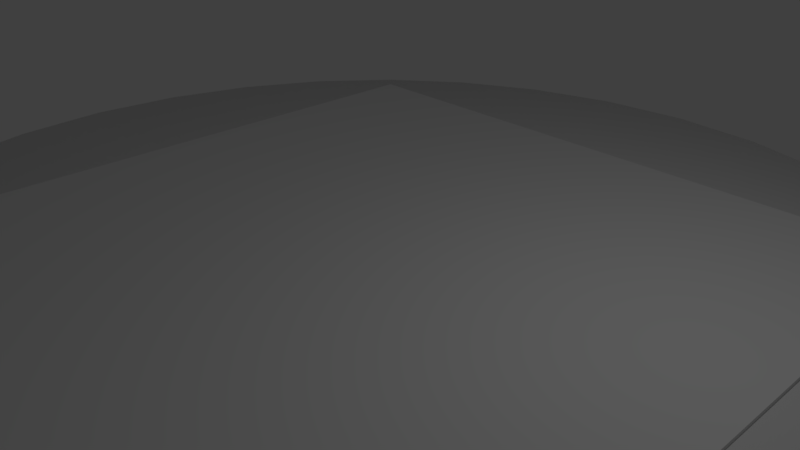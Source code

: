 # Source: floating_place.blend  (saved by Blender 2.79.0; exported with 4.5.12 LTS)
import bpy
from mathutils import Matrix  # noqa: F401  (used for matrix-valued properties, if any)

bpy.ops.wm.read_factory_settings(use_empty=True)
scene = bpy.context.scene
scene.name = 'Scene'

# ---- collections
col_collection_1 = bpy.data.collections.new('Collection 1'); scene.collection.children.link(col_collection_1)

# ---- materials (node trees are filled in below, after node groups)
mat_material_004 = bpy.data.materials.new('Material.004')
mat_material_004.alpha_threshold = 0.0
mat_material_004.use_transparent_shadow = False
mat_material_004.roughness = 0.5
mat_material = bpy.data.materials.new('Material')
mat_material.alpha_threshold = 0.0
mat_material.use_transparent_shadow = False
mat_material.roughness = 0.5
mat_material.line_color = (0.0, 0.0, 0.0, 1.0)

# ---- material node trees

# ---- world
world_world = bpy.data.worlds.new('World'); scene.world = world_world
world_world.color = (0.05088, 0.05088, 0.05088)
world_world.use_sun_shadow = False
world_world.sun_shadow_jitter_overblur = 0.0
world_world.cycles.sampling_method = 'MANUAL'

# ---- cameras
cam_camera = bpy.data.cameras.new('Camera')
cam_camera.clip_end = 100.0
cam_camera.lens = 35.0
cam_camera.sensor_width = 32.0
cam_camera.sensor_height = 18.0
cam_camera.ortho_scale = 7.314
cam_camera.dof.focus_distance = 0.0
cam_camera.dof.aperture_fstop = 128.0

# ---- lights
light_lamp = bpy.data.lights.new('Lamp', 'POINT')
light_lamp.transmission_factor = 0.0
light_lamp.cutoff_distance = 30.0
light_lamp.energy = 100.0
light_lamp.shadow_buffer_clip_start = 1.001
light_lamp.shadow_soft_size = 0.1
light_lamp.shadow_maximum_resolution = 0.006
light_lamp.use_absolute_resolution = True

# ---- meshes
me_cylinder_001 = bpy.data.meshes.new('Cylinder.001')
me_cylinder_001.from_pydata([(0.0, 1.0, -1.0), (7.652e-08, 0.185, 2.27), (0.1951, 0.9808, -1.0), (0.0361, 0.1815, 2.27), (0.3827, 0.9239, -1.0), (0.07081, 0.1709, 2.27), (0.5556, 0.8315, -1.0), (0.1028, 0.1538, 2.27), (0.7071, 0.7071, -1.0), (0.1308, 0.1308, 2.27), (0.8315, 0.5556, -1.0), (0.1538, 0.1028, 2.27), (0.9239, 0.3827, -1.0), (0.1709, 0.07081, 2.27), (0.9808, 0.1951, -1.0), (0.1815, 0.0361, 2.27), (1.0, 7.55e-08, -1.0), (0.185, 2.867e-07, 2.27), (0.9808, -0.1951, -1.0), (0.1815, -0.0361, 2.27), (0.9239, -0.3827, -1.0), (0.1709, -0.07081, 2.27), (0.8315, -0.5556, -1.0), (0.1538, -0.1028, 2.27), (0.7071, -0.7071, -1.0), (0.1308, -0.1308, 2.27), (0.5556, -0.8315, -1.0), (0.1028, -0.1538, 2.27), (0.3827, -0.9239, -1.0), (0.07081, -0.1709, 2.27), (0.1951, -0.9808, -1.0), (0.0361, -0.1815, 2.27), (-3.258e-07, -1.0, -1.0), (1.623e-08, -0.185, 2.27), (-0.1951, -0.9808, -1.0), (-0.0361, -0.1815, 2.27), (-0.3827, -0.9239, -1.0), (-0.07081, -0.1709, 2.27), (-0.5556, -0.8315, -1.0), (-0.1028, -0.1538, 2.27), (-0.7071, -0.7071, -1.0), (-0.1308, -0.1308, 2.27), (-0.8315, -0.5556, -1.0), (-0.1538, -0.1028, 2.27), (-0.9239, -0.3827, -1.0), (-0.1709, -0.07081, 2.27), (-0.9808, -0.1951, -1.0), (-0.1815, -0.0361, 2.27), (-1.0, 9.656e-07, -1.0), (-0.185, 4.514e-07, 2.27), (-0.9808, 0.1951, -1.0), (-0.1815, 0.0361, 2.27), (-0.9239, 0.3827, -1.0), (-0.1709, 0.07081, 2.27), (-0.8315, 0.5556, -1.0), (-0.1538, 0.1028, 2.27), (-0.7071, 0.7071, -1.0), (-0.1308, 0.1308, 2.27), (-0.5556, 0.8315, -1.0), (-0.1028, 0.1538, 2.27), (-0.3827, 0.9239, -1.0), (-0.07081, 0.1709, 2.27), (-0.1951, 0.9808, -1.0), (-0.0361, 0.1815, 2.27), (0.0, 1.0, -0.8391), (3.51e-08, 0.5777, 0.04072), (5.695e-08, 0.3977, 0.8201), (7.652e-08, 0.185, 2.209), (0.0361, 0.1815, 2.209), (0.07759, 0.3901, 0.8201), (0.1127, 0.5666, 0.04072), (0.1951, 0.9808, -0.8391), (0.07081, 0.1709, 2.209), (0.1522, 0.3674, 0.8201), (0.2211, 0.5338, 0.04072), (0.3827, 0.9239, -0.8391), (0.1028, 0.1538, 2.209), (0.221, 0.3307, 0.8201), (0.321, 0.4804, 0.04072), (0.5556, 0.8315, -0.8391), (0.1308, 0.1308, 2.209), (0.2812, 0.2812, 0.8201), (0.4085, 0.4085, 0.04072), (0.7071, 0.7071, -0.8391), (0.1538, 0.1028, 2.209), (0.3307, 0.221, 0.8201), (0.4804, 0.321, 0.04072), (0.8315, 0.5556, -0.8391), (0.1709, 0.07081, 2.209), (0.3674, 0.1522, 0.8201), (0.5338, 0.2211, 0.04072), (0.9239, 0.3827, -0.8391), (0.1815, 0.0361, 2.209), (0.3901, 0.07759, 0.8201), (0.5666, 0.1127, 0.04072), (0.9808, 0.1951, -0.8391), (0.185, 2.867e-07, 2.209), (0.3977, 2.355e-07, 0.8201), (0.5777, 1.982e-07, 0.04072), (1.0, 7.55e-08, -0.8391), (0.1815, -0.0361, 2.209), (0.3901, -0.07759, 0.8201), (0.5666, -0.1127, 0.04072), (0.9808, -0.1951, -0.8391), (0.1709, -0.07081, 2.209), (0.3674, -0.1522, 0.8201), (0.5338, -0.2211, 0.04072), (0.9239, -0.3827, -0.8391), (0.1538, -0.1028, 2.209), (0.3307, -0.221, 0.8201), (0.4804, -0.321, 0.04072), (0.8315, -0.5556, -0.8391), (0.1308, -0.1308, 2.209), (0.2812, -0.2812, 0.8201), (0.4085, -0.4085, 0.04072), (0.7071, -0.7071, -0.8391), (0.1028, -0.1538, 2.209), (0.221, -0.3307, 0.8201), (0.321, -0.4804, 0.04072), (0.5556, -0.8315, -0.8391), (0.07081, -0.1709, 2.209), (0.1522, -0.3674, 0.8201), (0.2211, -0.5338, 0.04072), (0.3827, -0.9239, -0.8391), (0.0361, -0.1815, 2.209), (0.07759, -0.3901, 0.8201), (0.1127, -0.5666, 0.04072), (0.1951, -0.9808, -0.8391), (1.623e-08, -0.185, 2.209), (-7.264e-08, -0.3977, 0.8201), (-1.532e-07, -0.5777, 0.04072), (-3.258e-07, -1.0, -0.8391), (-0.0361, -0.1815, 2.209), (-0.07759, -0.3901, 0.8201), (-0.1127, -0.5666, 0.04072), (-0.1951, -0.9808, -0.8391), (-0.07081, -0.1709, 2.209), (-0.1522, -0.3674, 0.8201), (-0.2211, -0.5338, 0.04072), (-0.3827, -0.9239, -0.8391), (-0.1028, -0.1538, 2.209), (-0.221, -0.3307, 0.8201), (-0.321, -0.4804, 0.04072), (-0.5556, -0.8315, -0.8391), (-0.1308, -0.1308, 2.209), (-0.2812, -0.2812, 0.8201), (-0.4085, -0.4085, 0.04072), (-0.7071, -0.7071, -0.8391), (-0.1538, -0.1028, 2.209), (-0.3307, -0.221, 0.8201), (-0.4804, -0.321, 0.04072), (-0.8315, -0.5556, -0.8391), (-0.1709, -0.07081, 2.209), (-0.3674, -0.1522, 0.8201), (-0.5338, -0.2211, 0.04072), (-0.9239, -0.3827, -0.8391), (-0.1815, -0.0361, 2.209), (-0.3901, -0.07759, 0.8201), (-0.5666, -0.1127, 0.04072), (-0.9808, -0.1951, -0.8391), (-0.185, 4.514e-07, 2.209), (-0.3977, 5.895e-07, 0.8201), (-0.5777, 7.124e-07, 0.04072), (-1.0, 9.656e-07, -0.8391), (-0.1815, 0.0361, 2.209), (-0.3901, 0.07759, 0.8201), (-0.5666, 0.1127, 0.04072), (-0.9808, 0.1951, -0.8391), (-0.1709, 0.07081, 2.209), (-0.3674, 0.1522, 0.8201), (-0.5338, 0.2211, 0.04072), (-0.9239, 0.3827, -0.8391), (-0.1538, 0.1028, 2.209), (-0.3307, 0.221, 0.8201), (-0.4804, 0.321, 0.04072), (-0.8315, 0.5556, -0.8391), (-0.1308, 0.1308, 2.209), (-0.2812, 0.2812, 0.8201), (-0.4085, 0.4085, 0.04072), (-0.7071, 0.7071, -0.8391), (-0.1028, 0.1538, 2.209), (-0.221, 0.3307, 0.8201), (-0.321, 0.4804, 0.04072), (-0.5556, 0.8315, -0.8391), (-0.07081, 0.1709, 2.209), (-0.1522, 0.3674, 0.8201), (-0.2211, 0.5338, 0.04072), (-0.3827, 0.9239, -0.8391), (-0.0361, 0.1815, 2.209), (-0.07759, 0.3901, 0.8201), (-0.1127, 0.5666, 0.04072), (-0.1951, 0.9808, -0.8391)], [], [(67, 1, 3, 68), (68, 3, 5, 72), (72, 5, 7, 76), (76, 7, 9, 80), (80, 9, 11, 84), (84, 11, 13, 88), (88, 13, 15, 92), (92, 15, 17, 96), (96, 17, 19, 100), (100, 19, 21, 104), (104, 21, 23, 108), (108, 23, 25, 112), (112, 25, 27, 116), (116, 27, 29, 120), (120, 29, 31, 124), (124, 31, 33, 128), (128, 33, 35, 132), (132, 35, 37, 136), (136, 37, 39, 140), (140, 39, 41, 144), (144, 41, 43, 148), (148, 43, 45, 152), (152, 45, 47, 156), (156, 47, 49, 160), (160, 49, 51, 164), (164, 51, 53, 168), (168, 53, 55, 172), (172, 55, 57, 176), (176, 57, 59, 180), (180, 59, 61, 184), (3, 1, 63, 61, 59, 57, 55, 53, 51, 49, 47, 45, 43, 41, 39, 37, 35, 33, 31, 29, 27, 25, 23, 21, 19, 17, 15, 13, 11, 9, 7, 5), (184, 61, 63, 188), (188, 63, 1, 67), (0, 2, 4, 6, 8, 10, 12, 14, 16, 18, 20, 22, 24, 26, 28, 30, 32, 34, 36, 38, 40, 42, 44, 46, 48, 50, 52, 54, 56, 58, 60, 62), (62, 191, 64, 0), (191, 190, 65, 64), (190, 189, 66, 65), (189, 188, 67, 66), (60, 187, 191, 62), (187, 186, 190, 191), (186, 185, 189, 190), (185, 184, 188, 189), (58, 183, 187, 60), (183, 182, 186, 187), (182, 181, 185, 186), (181, 180, 184, 185), (56, 179, 183, 58), (179, 178, 182, 183), (178, 177, 181, 182), (177, 176, 180, 181), (54, 175, 179, 56), (175, 174, 178, 179), (174, 173, 177, 178), (173, 172, 176, 177), (52, 171, 175, 54), (171, 170, 174, 175), (170, 169, 173, 174), (169, 168, 172, 173), (50, 167, 171, 52), (167, 166, 170, 171), (166, 165, 169, 170), (165, 164, 168, 169), (48, 163, 167, 50), (163, 162, 166, 167), (162, 161, 165, 166), (161, 160, 164, 165), (46, 159, 163, 48), (159, 158, 162, 163), (158, 157, 161, 162), (157, 156, 160, 161), (44, 155, 159, 46), (155, 154, 158, 159), (154, 153, 157, 158), (153, 152, 156, 157), (42, 151, 155, 44), (151, 150, 154, 155), (150, 149, 153, 154), (149, 148, 152, 153), (40, 147, 151, 42), (147, 146, 150, 151), (146, 145, 149, 150), (145, 144, 148, 149), (38, 143, 147, 40), (143, 142, 146, 147), (142, 141, 145, 146), (141, 140, 144, 145), (36, 139, 143, 38), (139, 138, 142, 143), (138, 137, 141, 142), (137, 136, 140, 141), (34, 135, 139, 36), (135, 134, 138, 139), (134, 133, 137, 138), (133, 132, 136, 137), (32, 131, 135, 34), (131, 130, 134, 135), (130, 129, 133, 134), (129, 128, 132, 133), (30, 127, 131, 32), (127, 126, 130, 131), (126, 125, 129, 130), (125, 124, 128, 129), (28, 123, 127, 30), (123, 122, 126, 127), (122, 121, 125, 126), (121, 120, 124, 125), (26, 119, 123, 28), (119, 118, 122, 123), (118, 117, 121, 122), (117, 116, 120, 121), (24, 115, 119, 26), (115, 114, 118, 119), (114, 113, 117, 118), (113, 112, 116, 117), (22, 111, 115, 24), (111, 110, 114, 115), (110, 109, 113, 114), (109, 108, 112, 113), (20, 107, 111, 22), (107, 106, 110, 111), (106, 105, 109, 110), (105, 104, 108, 109), (18, 103, 107, 20), (103, 102, 106, 107), (102, 101, 105, 106), (101, 100, 104, 105), (16, 99, 103, 18), (99, 98, 102, 103), (98, 97, 101, 102), (97, 96, 100, 101), (14, 95, 99, 16), (95, 94, 98, 99), (94, 93, 97, 98), (93, 92, 96, 97), (12, 91, 95, 14), (91, 90, 94, 95), (90, 89, 93, 94), (89, 88, 92, 93), (10, 87, 91, 12), (87, 86, 90, 91), (86, 85, 89, 90), (85, 84, 88, 89), (8, 83, 87, 10), (83, 82, 86, 87), (82, 81, 85, 86), (81, 80, 84, 85), (6, 79, 83, 8), (79, 78, 82, 83), (78, 77, 81, 82), (77, 76, 80, 81), (4, 75, 79, 6), (75, 74, 78, 79), (74, 73, 77, 78), (73, 72, 76, 77), (2, 71, 75, 4), (71, 70, 74, 75), (70, 69, 73, 74), (69, 68, 72, 73), (0, 64, 71, 2), (64, 65, 70, 71), (65, 66, 69, 70), (66, 67, 68, 69)])
me_cylinder_001.polygons.foreach_set('use_smooth', [True] * 162)
_uv = me_cylinder_001.uv_layers.new(name='UVMap')
_uv.uv.foreach_set('vector', [0.402, 0.1373, 0.402, 0.1336, 0.4041, 0.1336, 0.4041, 0.1373, 0.4041, 0.1373, 0.4041, 0.1336, 0.4061, 0.1336, 0.4061, 0.1372, 0.4061, 0.1372, 0.4061, 0.1336, 0.408, 0.1335, 0.408, 0.1371, 0.408, 0.1371, 0.408, 0.1335, 0.4097, 0.1333, 0.4097, 0.1369, 0.4097, 0.1369, 0.4097, 0.1333, 0.4112, 0.1331, 0.4112, 0.1367, 0.651, 0.3312, 0.651, 0.3349, 0.6492, 0.3347, 0.6492, 0.331, 0.6492, 0.331, 0.6492, 0.3347, 0.6473, 0.3346, 0.6473, 0.3309, 0.6473, 0.3309, 0.6473, 0.3346, 0.6453, 0.3345, 0.6453, 0.3309, 0.6453, 0.3309, 0.6453, 0.3345, 0.6432, 0.3345, 0.6432, 0.3309, 0.6432, 0.3309, 0.6432, 0.3345, 0.6412, 0.3346, 0.6412, 0.3309, 0.6412, 0.3309, 0.6412, 0.3346, 0.6393, 0.3347, 0.6393, 0.331, 0.6393, 0.331, 0.6393, 0.3347, 0.6375, 0.3349, 0.6375, 0.3312, 0.5571, 0.1369, 0.5571, 0.1333, 0.5589, 0.1335, 0.5589, 0.1371, 0.5589, 0.1371, 0.5589, 0.1335, 0.5608, 0.1336, 0.5608, 0.1372, 0.5608, 0.1372, 0.5608, 0.1336, 0.5628, 0.1336, 0.5628, 0.1373, 0.5628, 0.1373, 0.5628, 0.1336, 0.5649, 0.1336, 0.5649, 0.1373, 0.5649, 0.1373, 0.5649, 0.1336, 0.5669, 0.1336, 0.5669, 0.1372, 0.5669, 0.1372, 0.5669, 0.1336, 0.5688, 0.1335, 0.5688, 0.1371, 0.5688, 0.1371, 0.5688, 0.1335, 0.5706, 0.1333, 0.5706, 0.1369, 0.5706, 0.1369, 0.5706, 0.1333, 0.572, 0.1331, 0.572, 0.1367, 0.4767, 0.1369, 0.4767, 0.1333, 0.4785, 0.1335, 0.4785, 0.1371, 0.4785, 0.1371, 0.4785, 0.1335, 0.4804, 0.1336, 0.4804, 0.1372, 0.4804, 0.1372, 0.4804, 0.1336, 0.4824, 0.1336, 0.4824, 0.1373, 0.4824, 0.1373, 0.4824, 0.1336, 0.4845, 0.1336, 0.4845, 0.1373, 0.4845, 0.1373, 0.4845, 0.1336, 0.4865, 0.1336, 0.4865, 0.1372, 0.4865, 0.1372, 0.4865, 0.1336, 0.4884, 0.1335, 0.4884, 0.1371, 0.4884, 0.1371, 0.4884, 0.1335, 0.4902, 0.1333, 0.4902, 0.1369, 0.4902, 0.1369, 0.4902, 0.1333, 0.4916, 0.1331, 0.4916, 0.1367, 0.3949, 0.1367, 0.3949, 0.1331, 0.3963, 0.1333, 0.3963, 0.1369, 0.3963, 0.1369, 0.3963, 0.1333, 0.3981, 0.1335, 0.3981, 0.1371, 0.4881, 0.3559, 0.4862, 0.3568, 0.4841, 0.3572, 0.4821, 0.3572, 0.48, 0.3568, 0.4781, 0.3559, 0.4764, 0.3547, 0.4749, 0.3532, 0.4738, 0.3514, 0.473, 0.3494, 0.4726, 0.3472, 0.4726, 0.3451, 0.473, 0.3429, 0.4738, 0.3409, 0.4749, 0.3391, 0.4764, 0.3375, 0.4781, 0.3363, 0.48, 0.3355, 0.4821, 0.3351, 0.4841, 0.3351, 0.4862, 0.3355, 0.4881, 0.3363, 0.4898, 0.3375, 0.4913, 0.3391, 0.4924, 0.3409, 0.4932, 0.3429, 0.4936, 0.3451, 0.4936, 0.3472, 0.4932, 0.3494, 0.4924, 0.3514, 0.4913, 0.3532, 0.4898, 0.3547, 0.3981, 0.1371, 0.3981, 0.1335, 0.4, 0.1336, 0.4, 0.1372, 0.4, 0.1372, 0.4, 0.1336, 0.402, 0.1336, 0.402, 0.1373, 0.2987, 0.7327, 0.2987, 0.6961, 0.3059, 0.6602, 0.32, 0.6264, 0.3404, 0.5959, 0.3665, 0.57, 0.3971, 0.5497, 0.4311, 0.5357, 0.4672, 0.5285, 0.504, 0.5285, 0.5401, 0.5357, 0.5741, 0.5497, 0.6048, 0.57, 0.6308, 0.5959, 0.6512, 0.6264, 0.6653, 0.6602, 0.6725, 0.6961, 0.6725, 0.7327, 0.6653, 0.7687, 0.6512, 0.8025, 0.6308, 0.8329, 0.6048, 0.8588, 0.5741, 0.8792, 0.5401, 0.8932, 0.504, 0.9003, 0.4672, 0.9003, 0.4311, 0.8932, 0.3971, 0.8792, 0.3665, 0.8588, 0.3404, 0.8329, 0.32, 0.8025, 0.3059, 0.7687, 0.1092, 0.967, 0.1092, 0.9372, 0.1433, 0.9383, 0.1433, 0.968, 0.3865, 0.3252, 0.3935, 0.2694, 0.3998, 0.2696, 0.3974, 0.3255, 0.3935, 0.2694, 0.3964, 0.2215, 0.4008, 0.2217, 0.3998, 0.2696, 0.3964, 0.2215, 0.4, 0.1372, 0.402, 0.1373, 0.4008, 0.2217, 0.07701, 0.965, 0.07701, 0.9352, 0.1092, 0.9372, 0.1092, 0.967, 0.3761, 0.3245, 0.3875, 0.269, 0.3935, 0.2694, 0.3865, 0.3252, 0.3875, 0.269, 0.3923, 0.2213, 0.3964, 0.2215, 0.3935, 0.2694, 0.3923, 0.2213, 0.3981, 0.1371, 0.4, 0.1372, 0.3964, 0.2215, 0.04806, 0.962, 0.04806, 0.9323, 0.07701, 0.9352, 0.07701, 0.965, 0.3668, 0.3236, 0.3821, 0.2685, 0.3875, 0.269, 0.3761, 0.3245, 0.3821, 0.2685, 0.3886, 0.2209, 0.3923, 0.2213, 0.3875, 0.269, 0.3886, 0.2209, 0.3963, 0.1369, 0.3981, 0.1371, 0.3923, 0.2213, 0.02344, 0.9583, 0.02344, 0.9285, 0.04806, 0.9323, 0.04806, 0.962, 0.3589, 0.3224, 0.3775, 0.2678, 0.3821, 0.2685, 0.3668, 0.3236, 0.3775, 0.2678, 0.3855, 0.2204, 0.3886, 0.2209, 0.3821, 0.2685, 0.3855, 0.2204, 0.3949, 0.1367, 0.3963, 0.1369, 0.3886, 0.2209, 0.5234, 0.962, 0.5234, 0.9323, 0.5481, 0.9285, 0.5481, 0.9583, 0.5197, 0.3236, 0.5044, 0.2685, 0.509, 0.2678, 0.5276, 0.3224, 0.5044, 0.2685, 0.4979, 0.2209, 0.501, 0.2204, 0.509, 0.2678, 0.4979, 0.2209, 0.4902, 0.1369, 0.4916, 0.1367, 0.501, 0.2204, 0.4945, 0.965, 0.4945, 0.9352, 0.5234, 0.9323, 0.5234, 0.962, 0.5104, 0.3245, 0.499, 0.269, 0.5044, 0.2685, 0.5197, 0.3236, 0.499, 0.269, 0.4942, 0.2213, 0.4979, 0.2209, 0.5044, 0.2685, 0.4942, 0.2213, 0.4884, 0.1371, 0.4902, 0.1369, 0.4979, 0.2209, 0.4623, 0.967, 0.4623, 0.9372, 0.4945, 0.9352, 0.4945, 0.965, 0.5, 0.3252, 0.493, 0.2694, 0.499, 0.269, 0.5104, 0.3245, 0.493, 0.2694, 0.49, 0.2215, 0.4942, 0.2213, 0.499, 0.269, 0.49, 0.2215, 0.4865, 0.1372, 0.4884, 0.1371, 0.4942, 0.2213, 0.4282, 0.968, 0.4282, 0.9383, 0.4623, 0.9372, 0.4623, 0.967, 0.489, 0.3255, 0.4867, 0.2696, 0.493, 0.2694, 0.5, 0.3252, 0.4867, 0.2696, 0.4857, 0.2217, 0.49, 0.2215, 0.493, 0.2694, 0.4857, 0.2217, 0.4845, 0.1373, 0.4865, 0.1372, 0.49, 0.2215, 0.3933, 0.968, 0.3933, 0.9383, 0.4282, 0.9383, 0.4282, 0.968, 0.4778, 0.3255, 0.4802, 0.2696, 0.4867, 0.2696, 0.489, 0.3255, 0.4802, 0.2696, 0.4812, 0.2217, 0.4857, 0.2217, 0.4867, 0.2696, 0.4812, 0.2217, 0.4824, 0.1373, 0.4845, 0.1373, 0.4857, 0.2217, 0.3592, 0.967, 0.3592, 0.9372, 0.3933, 0.9383, 0.3933, 0.968, 0.4669, 0.3252, 0.4739, 0.2694, 0.4802, 0.2696, 0.4778, 0.3255, 0.4739, 0.2694, 0.4768, 0.2215, 0.4812, 0.2217, 0.4802, 0.2696, 0.4768, 0.2215, 0.4804, 0.1372, 0.4824, 0.1373, 0.4812, 0.2217, 0.327, 0.965, 0.327, 0.9352, 0.3592, 0.9372, 0.3592, 0.967, 0.4565, 0.3245, 0.4679, 0.269, 0.4739, 0.2694, 0.4669, 0.3252, 0.4679, 0.269, 0.4727, 0.2213, 0.4768, 0.2215, 0.4739, 0.2694, 0.4727, 0.2213, 0.4785, 0.1371, 0.4804, 0.1372, 0.4768, 0.2215, 0.2981, 0.962, 0.2981, 0.9323, 0.327, 0.9352, 0.327, 0.965, 0.4472, 0.3236, 0.4625, 0.2685, 0.4679, 0.269, 0.4565, 0.3245, 0.4625, 0.2685, 0.469, 0.2209, 0.4727, 0.2213, 0.4679, 0.269, 0.469, 0.2209, 0.4767, 0.1369, 0.4785, 0.1371, 0.4727, 0.2213, 0.7734, 0.962, 0.7734, 0.9323, 0.7981, 0.9285, 0.7981, 0.9583, 0.6001, 0.3236, 0.5848, 0.2685, 0.5894, 0.2678, 0.608, 0.3224, 0.5848, 0.2685, 0.5783, 0.2209, 0.5814, 0.2204, 0.5894, 0.2678, 0.5783, 0.2209, 0.5706, 0.1369, 0.572, 0.1367, 0.5814, 0.2204, 0.7445, 0.965, 0.7445, 0.9352, 0.7734, 0.9323, 0.7734, 0.962, 0.5908, 0.3245, 0.5794, 0.269, 0.5848, 0.2685, 0.6001, 0.3236, 0.5794, 0.269, 0.5746, 0.2213, 0.5783, 0.2209, 0.5848, 0.2685, 0.5746, 0.2213, 0.5688, 0.1371, 0.5706, 0.1369, 0.5783, 0.2209, 0.7123, 0.967, 0.7123, 0.9372, 0.7445, 0.9352, 0.7445, 0.965, 0.5804, 0.3252, 0.5734, 0.2694, 0.5794, 0.269, 0.5908, 0.3245, 0.5734, 0.2694, 0.5704, 0.2215, 0.5746, 0.2213, 0.5794, 0.269, 0.5704, 0.2215, 0.5669, 0.1372, 0.5688, 0.1371, 0.5746, 0.2213, 0.6782, 0.968, 0.6782, 0.9383, 0.7123, 0.9372, 0.7123, 0.967, 0.5694, 0.3255, 0.5671, 0.2696, 0.5734, 0.2694, 0.5804, 0.3252, 0.5671, 0.2696, 0.5661, 0.2217, 0.5704, 0.2215, 0.5734, 0.2694, 0.5661, 0.2217, 0.5649, 0.1373, 0.5669, 0.1372, 0.5704, 0.2215, 0.6433, 0.968, 0.6433, 0.9383, 0.6782, 0.9383, 0.6782, 0.968, 0.5582, 0.3255, 0.5606, 0.2696, 0.5671, 0.2696, 0.5694, 0.3255, 0.5606, 0.2696, 0.5616, 0.2217, 0.5661, 0.2217, 0.5671, 0.2696, 0.5616, 0.2217, 0.5628, 0.1373, 0.5649, 0.1373, 0.5661, 0.2217, 0.6092, 0.967, 0.6092, 0.9372, 0.6433, 0.9383, 0.6433, 0.968, 0.5473, 0.3252, 0.5543, 0.2694, 0.5606, 0.2696, 0.5582, 0.3255, 0.5543, 0.2694, 0.5573, 0.2215, 0.5616, 0.2217, 0.5606, 0.2696, 0.5573, 0.2215, 0.5608, 0.1372, 0.5628, 0.1373, 0.5616, 0.2217, 0.577, 0.965, 0.577, 0.9352, 0.6092, 0.9372, 0.6092, 0.967, 0.5369, 0.3245, 0.5483, 0.269, 0.5543, 0.2694, 0.5473, 0.3252, 0.5483, 0.269, 0.5531, 0.2213, 0.5573, 0.2215, 0.5543, 0.2694, 0.5531, 0.2213, 0.5589, 0.1371, 0.5608, 0.1372, 0.5573, 0.2215, 0.5481, 0.962, 0.5481, 0.9323, 0.577, 0.9352, 0.577, 0.965, 0.5276, 0.3236, 0.5429, 0.2685, 0.5483, 0.269, 0.5369, 0.3245, 0.5429, 0.2685, 0.5494, 0.2209, 0.5531, 0.2213, 0.5483, 0.269, 0.5494, 0.2209, 0.5571, 0.1369, 0.5589, 0.1371, 0.5531, 0.2213, 0.7587, 0.9484, 0.7587, 0.9781, 0.7297, 0.981, 0.7297, 0.9513, 0.6173, 0.1436, 0.6287, 0.1991, 0.6233, 0.1997, 0.608, 0.1445, 0.6287, 0.1991, 0.6335, 0.2469, 0.6298, 0.2472, 0.6233, 0.1997, 0.6335, 0.2469, 0.6393, 0.331, 0.6375, 0.3312, 0.6298, 0.2472, 0.7908, 0.9463, 0.7908, 0.9761, 0.7587, 0.9781, 0.7587, 0.9484, 0.6277, 0.143, 0.6347, 0.1988, 0.6287, 0.1991, 0.6173, 0.1436, 0.6347, 0.1988, 0.6377, 0.2466, 0.6335, 0.2469, 0.6287, 0.1991, 0.6377, 0.2466, 0.6412, 0.3309, 0.6393, 0.331, 0.6335, 0.2469, 0.825, 0.9453, 0.825, 0.9751, 0.7908, 0.9761, 0.7908, 0.9463, 0.6386, 0.1426, 0.641, 0.1986, 0.6347, 0.1988, 0.6277, 0.143, 0.641, 0.1986, 0.642, 0.2465, 0.6377, 0.2466, 0.6347, 0.1988, 0.642, 0.2465, 0.6432, 0.3309, 0.6412, 0.3309, 0.6377, 0.2466, 0.8598, 0.9453, 0.8598, 0.9751, 0.825, 0.9751, 0.825, 0.9453, 0.6498, 0.1426, 0.6475, 0.1986, 0.641, 0.1986, 0.6386, 0.1426, 0.6475, 0.1986, 0.6465, 0.2465, 0.642, 0.2465, 0.641, 0.1986, 0.6465, 0.2465, 0.6453, 0.3309, 0.6432, 0.3309, 0.642, 0.2465, 0.894, 0.9463, 0.894, 0.9761, 0.8598, 0.9751, 0.8598, 0.9453, 0.6608, 0.143, 0.6538, 0.1988, 0.6475, 0.1986, 0.6498, 0.1426, 0.6538, 0.1988, 0.6508, 0.2466, 0.6465, 0.2465, 0.6475, 0.1986, 0.6508, 0.2466, 0.6473, 0.3309, 0.6453, 0.3309, 0.6465, 0.2465, 0.9261, 0.9484, 0.9261, 0.9781, 0.894, 0.9761, 0.894, 0.9463, 0.6712, 0.1436, 0.6598, 0.1991, 0.6538, 0.1988, 0.6608, 0.143, 0.6598, 0.1991, 0.655, 0.2469, 0.6508, 0.2466, 0.6538, 0.1988, 0.655, 0.2469, 0.6492, 0.331, 0.6473, 0.3309, 0.6508, 0.2466, 0.9551, 0.9513, 0.9551, 0.981, 0.9261, 0.9781, 0.9261, 0.9484, 0.6805, 0.1445, 0.6652, 0.1997, 0.6598, 0.1991, 0.6712, 0.1436, 0.6652, 0.1997, 0.6587, 0.2472, 0.655, 0.2469, 0.6598, 0.1991, 0.6587, 0.2472, 0.651, 0.3312, 0.6492, 0.331, 0.655, 0.2469, 0.2734, 0.962, 0.2734, 0.9323, 0.2981, 0.9285, 0.2981, 0.9583, 0.4393, 0.3236, 0.424, 0.2685, 0.4286, 0.2678, 0.4472, 0.3224, 0.424, 0.2685, 0.4175, 0.2209, 0.4206, 0.2204, 0.4286, 0.2678, 0.4175, 0.2209, 0.4097, 0.1369, 0.4112, 0.1367, 0.4206, 0.2204, 0.2445, 0.965, 0.2445, 0.9352, 0.2734, 0.9323, 0.2734, 0.962, 0.43, 0.3245, 0.4186, 0.269, 0.424, 0.2685, 0.4393, 0.3236, 0.4186, 0.269, 0.4138, 0.2213, 0.4175, 0.2209, 0.424, 0.2685, 0.4138, 0.2213, 0.408, 0.1371, 0.4097, 0.1369, 0.4175, 0.2209, 0.2123, 0.967, 0.2123, 0.9372, 0.2445, 0.9352, 0.2445, 0.965, 0.4196, 0.3252, 0.4126, 0.2694, 0.4186, 0.269, 0.43, 0.3245, 0.4126, 0.2694, 0.4096, 0.2215, 0.4138, 0.2213, 0.4186, 0.269, 0.4096, 0.2215, 0.4061, 0.1372, 0.408, 0.1371, 0.4138, 0.2213, 0.1782, 0.968, 0.1782, 0.9383, 0.2123, 0.9372, 0.2123, 0.967, 0.4086, 0.3255, 0.4063, 0.2696, 0.4126, 0.2694, 0.4196, 0.3252, 0.4063, 0.2696, 0.4053, 0.2217, 0.4096, 0.2215, 0.4126, 0.2694, 0.4053, 0.2217, 0.4041, 0.1373, 0.4061, 0.1372, 0.4096, 0.2215, 0.1433, 0.968, 0.1433, 0.9383, 0.1782, 0.9383, 0.1782, 0.968, 0.3974, 0.3255, 0.3998, 0.2696, 0.4063, 0.2696, 0.4086, 0.3255, 0.3998, 0.2696, 0.4008, 0.2217, 0.4053, 0.2217, 0.4063, 0.2696, 0.4008, 0.2217, 0.402, 0.1373, 0.4041, 0.1373, 0.4053, 0.2217])
me_cylinder_001.materials.append(mat_material_004)
me_cylinder_001.use_remesh_preserve_volume = False
me_cylinder_001.use_remesh_preserve_attributes = False
me_cylinder_001.use_mirror_vertex_groups = False
me_cylinder_001.update()
me_cube = bpy.data.meshes.new('Cube')
me_cube.from_pydata([(1.0, 1.0, -1.0), (1.0, -1.0, -1.0), (-1.0, -1.0, -1.0), (-1.0, 1.0, -1.0), (1.0, 1.0, 1.0), (1.0, -1.0, 1.0), (-1.0, -1.0, 1.0), (-1.0, 1.0, 1.0)], [], [(0, 1, 2, 3), (4, 7, 6, 5), (0, 4, 5, 1), (1, 5, 6, 2), (2, 6, 7, 3), (4, 0, 3, 7)])
_uv = me_cube.uv_layers.new(name='UVMap')
_uv.uv.foreach_set('vector', [-1.509, 0.6159, 0.3841, -1.509, 2.509, 0.3841, 0.6159, 2.509, -1.509, 0.6159, 0.3841, -1.509, 2.509, 0.3841, 0.6159, 2.509, -1.509, 0.6159, 0.3841, -1.509, 2.509, 0.3841, 0.6159, 2.509, -1.509, 0.6159, 0.3841, -1.509, 2.509, 0.3841, 0.6159, 2.509, -1.509, 0.6159, 0.3841, -1.509, 2.509, 0.3841, 0.6159, 2.509, -1.509, 0.6159, 0.3841, -1.509, 2.509, 0.3841, 0.6159, 2.509])
me_cube.materials.append(mat_material)
me_cube.use_remesh_preserve_volume = False
me_cube.use_remesh_preserve_attributes = False
me_cube.use_mirror_vertex_groups = False
me_cube.update()

# ---- objects
ob_cylinder = bpy.data.objects.new('Cylinder', me_cylinder_001)
ob_cube = bpy.data.objects.new('Cube', me_cube)
ob_lamp = bpy.data.objects.new('Lamp', light_lamp)
ob_camera = bpy.data.objects.new('Camera', cam_camera)

# ---- transforms, parenting, visibility, modifiers, constraints
ob_cylinder.location = (0.0, 0.0, -4.091)
ob_cylinder.scale = (-7.536, -7.536, -4.091)
ob_cylinder.lineart.crease_threshold = 0.0
ob_cube.location = (0.0, 0.0, 0.0)
ob_cube.scale = (5.0, 5.0, 0.05)
ob_cube.lock_rotations_4d = False
ob_cube.empty_display_type = 'ARROWS'
ob_cube.lineart.crease_threshold = 0.0
ob_lamp.location = (4.076, 1.005, 5.904)
ob_lamp.rotation_euler = (0.6503, 0.05522, 1.866)
ob_lamp.lock_rotations_4d = False
ob_lamp.empty_display_type = 'ARROWS'
ob_lamp.color = (0.0, 0.0, 0.0, 0.0)
ob_lamp.lineart.crease_threshold = 0.0
ob_camera.location = (7.481, -6.508, 5.344)
ob_camera.rotation_euler = (1.109, 0.0, 0.8149)
ob_camera.lock_rotations_4d = False
ob_camera.empty_display_type = 'ARROWS'
ob_camera.color = (0.0, 0.0, 0.0, 0.0)
ob_camera.display_type = 'WIRE'
ob_camera.lineart.crease_threshold = 0.0

# ---- collection membership
col_collection_1.objects.link(ob_cylinder)
col_collection_1.objects.link(ob_cube)
col_collection_1.objects.link(ob_lamp)
col_collection_1.objects.link(ob_camera)

# ---- scene / render settings (as saved in the file)
scene.camera = ob_camera
scene.frame_start = 1; scene.frame_end = 250; scene.frame_set(1)
scene.render.engine = 'BLENDER_EEVEE_NEXT'
scene.render.resolution_percentage = 50
scene.render.dither_intensity = 0.0
scene.cycles.use_denoising = False
scene.cycles.samples = 128
scene.cycles.sampling_pattern = 'TABULATED_SOBOL'
scene.cycles.use_adaptive_sampling = False
scene.cycles.use_light_tree = False
scene.cycles.blur_glossy = 0.0
scene.cycles.sample_clamp_indirect = 0.0
scene.view_settings.view_transform = 'Standard'
bpy.context.view_layer.update()
